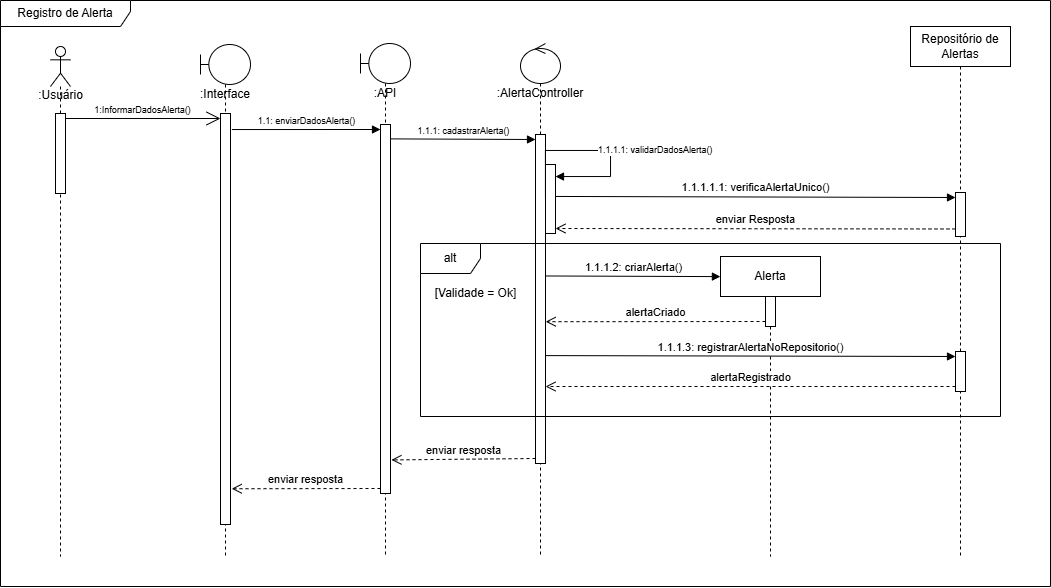

The diagram above was exported from draw.io. Its source (the exported page's mxGraphModel, read from the mxfile embedded in the PNG):
<mxGraphModel dx="913" dy="531" grid="1" gridSize="10" guides="1" tooltips="1" connect="1" arrows="1" fold="1" page="1" pageScale="1" pageWidth="827" pageHeight="1169" math="0" shadow="0">
  <root>
    <mxCell id="0" />
    <mxCell id="1" parent="0" />
    <object label="&lt;div&gt;&lt;br&gt;&lt;/div&gt;:Usuário" id="TPVHz8wVQf9FJ052up42-14">
      <mxCell style="shape=umlLifeline;perimeter=lifelinePerimeter;html=1;container=1;dropTarget=0;collapsible=0;recursiveResize=0;outlineConnect=0;portConstraint=eastwest;newEdgeStyle={&quot;curved&quot;:0,&quot;rounded&quot;:0};participant=umlActor;size=40;textShadow=0;verticalAlign=top;labelPosition=center;verticalLabelPosition=middle;align=center;spacingTop=21;labelBackgroundColor=none;spacing=2;" parent="1" vertex="1">
        <mxGeometry x="120" y="210" width="20" height="510" as="geometry" />
      </mxCell>
    </object>
    <mxCell id="TPVHz8wVQf9FJ052up42-24" value="" style="html=1;points=[[0,0,0,0,5],[0,1,0,0,-5],[1,0,0,0,5],[1,1,0,0,-5]];perimeter=orthogonalPerimeter;outlineConnect=0;targetShapes=umlLifeline;portConstraint=eastwest;newEdgeStyle={&quot;curved&quot;:0,&quot;rounded&quot;:0};" parent="TPVHz8wVQf9FJ052up42-14" vertex="1">
      <mxGeometry x="5" y="67" width="10" height="80" as="geometry" />
    </mxCell>
    <mxCell id="TPVHz8wVQf9FJ052up42-18" value=":Interface" style="shape=umlLifeline;perimeter=lifelinePerimeter;whiteSpace=wrap;html=1;container=1;dropTarget=0;collapsible=0;recursiveResize=0;outlineConnect=0;portConstraint=eastwest;newEdgeStyle={&quot;curved&quot;:0,&quot;rounded&quot;:0};participant=umlBoundary;spacingTop=36;verticalAlign=top;" parent="1" vertex="1">
      <mxGeometry x="270" y="208" width="50" height="512" as="geometry" />
    </mxCell>
    <mxCell id="TPVHz8wVQf9FJ052up42-32" value="" style="html=1;points=[[0,0,0,0,5],[0,1,0,0,-5],[1,0,0,0,5],[1,1,0,0,-5]];perimeter=orthogonalPerimeter;outlineConnect=0;targetShapes=umlLifeline;portConstraint=eastwest;newEdgeStyle={&quot;curved&quot;:0,&quot;rounded&quot;:0};" parent="TPVHz8wVQf9FJ052up42-18" vertex="1">
      <mxGeometry x="20" y="69" width="10" height="411" as="geometry" />
    </mxCell>
    <mxCell id="TPVHz8wVQf9FJ052up42-21" value=":AlertaController" style="shape=umlLifeline;perimeter=lifelinePerimeter;whiteSpace=wrap;html=1;container=1;dropTarget=0;collapsible=0;recursiveResize=0;outlineConnect=0;portConstraint=eastwest;newEdgeStyle={&quot;curved&quot;:0,&quot;rounded&quot;:0};participant=umlControl;spacingTop=36;verticalAlign=top;" parent="1" vertex="1">
      <mxGeometry x="590" y="207" width="40" height="513" as="geometry" />
    </mxCell>
    <mxCell id="TPVHz8wVQf9FJ052up42-38" value="" style="html=1;points=[[0,0,0,0,5],[0,1,0,0,-5],[1,0,0,0,5],[1,1,0,0,-5]];perimeter=orthogonalPerimeter;outlineConnect=0;targetShapes=umlLifeline;portConstraint=eastwest;newEdgeStyle={&quot;curved&quot;:0,&quot;rounded&quot;:0};" parent="TPVHz8wVQf9FJ052up42-21" vertex="1">
      <mxGeometry x="15" y="91" width="10" height="329" as="geometry" />
    </mxCell>
    <mxCell id="TPVHz8wVQf9FJ052up42-43" value="" style="html=1;points=[[0,0,0,0,5],[0,1,0,0,-5],[1,0,0,0,5],[1,1,0,0,-5]];perimeter=orthogonalPerimeter;outlineConnect=0;targetShapes=umlLifeline;portConstraint=eastwest;newEdgeStyle={&quot;curved&quot;:0,&quot;rounded&quot;:0};" parent="TPVHz8wVQf9FJ052up42-21" vertex="1">
      <mxGeometry x="25" y="121" width="10" height="69" as="geometry" />
    </mxCell>
    <mxCell id="TPVHz8wVQf9FJ052up42-44" value="1.1.1.1: validarDadosAlerta()" style="html=1;align=left;spacingLeft=2;endArrow=block;rounded=0;edgeStyle=orthogonalEdgeStyle;curved=0;rounded=0;exitX=0.994;exitY=0.194;exitDx=0;exitDy=0;exitPerimeter=0;fontSize=9;" parent="TPVHz8wVQf9FJ052up42-21" source="TPVHz8wVQf9FJ052up42-38" target="TPVHz8wVQf9FJ052up42-43" edge="1">
      <mxGeometry relative="1" as="geometry">
        <mxPoint x="60" y="103" as="sourcePoint" />
        <Array as="points">
          <mxPoint x="90" y="107" />
          <mxPoint x="90" y="133" />
        </Array>
      </mxGeometry>
    </mxCell>
    <mxCell id="TPVHz8wVQf9FJ052up42-23" value="Repositório de Alertas" style="shape=umlLifeline;perimeter=lifelinePerimeter;whiteSpace=wrap;html=1;container=1;dropTarget=0;collapsible=0;recursiveResize=0;outlineConnect=0;portConstraint=eastwest;newEdgeStyle={&quot;curved&quot;:0,&quot;rounded&quot;:0};" parent="1" vertex="1">
      <mxGeometry x="980" y="190" width="100" height="530" as="geometry" />
    </mxCell>
    <mxCell id="TPVHz8wVQf9FJ052up42-46" value="" style="html=1;points=[[0,0,0,0,5],[0,1,0,0,-5],[1,0,0,0,5],[1,1,0,0,-5]];perimeter=orthogonalPerimeter;outlineConnect=0;targetShapes=umlLifeline;portConstraint=eastwest;newEdgeStyle={&quot;curved&quot;:0,&quot;rounded&quot;:0};" parent="TPVHz8wVQf9FJ052up42-23" vertex="1">
      <mxGeometry x="45" y="166" width="10" height="44" as="geometry" />
    </mxCell>
    <mxCell id="TPVHz8wVQf9FJ052up42-56" value="" style="html=1;points=[[0,0,0,0,5],[0,1,0,0,-5],[1,0,0,0,5],[1,1,0,0,-5]];perimeter=orthogonalPerimeter;outlineConnect=0;targetShapes=umlLifeline;portConstraint=eastwest;newEdgeStyle={&quot;curved&quot;:0,&quot;rounded&quot;:0};" parent="TPVHz8wVQf9FJ052up42-23" vertex="1">
      <mxGeometry x="45" y="325" width="10" height="40" as="geometry" />
    </mxCell>
    <mxCell id="TPVHz8wVQf9FJ052up42-25" value="Registro de Alerta" style="shape=umlFrame;whiteSpace=wrap;html=1;pointerEvents=0;width=130;height=26;" parent="1" vertex="1">
      <mxGeometry x="70" y="164" width="1050" height="586" as="geometry" />
    </mxCell>
    <mxCell id="TPVHz8wVQf9FJ052up42-26" value="1:InformarDadosAlerta()" style="endArrow=open;endFill=1;endSize=12;html=1;rounded=0;exitX=1;exitY=0;exitDx=0;exitDy=5;exitPerimeter=0;entryX=0;entryY=0;entryDx=0;entryDy=5;entryPerimeter=0;verticalAlign=bottom;fontSize=9;" parent="1" source="TPVHz8wVQf9FJ052up42-24" target="TPVHz8wVQf9FJ052up42-32" edge="1">
      <mxGeometry width="160" relative="1" as="geometry">
        <mxPoint x="150" y="290" as="sourcePoint" />
        <mxPoint x="270" y="282" as="targetPoint" />
      </mxGeometry>
    </mxCell>
    <mxCell id="TPVHz8wVQf9FJ052up42-39" value=":API" style="shape=umlLifeline;perimeter=lifelinePerimeter;whiteSpace=wrap;html=1;container=1;dropTarget=0;collapsible=0;recursiveResize=0;outlineConnect=0;portConstraint=eastwest;newEdgeStyle={&quot;curved&quot;:0,&quot;rounded&quot;:0};participant=umlBoundary;spacingTop=36;verticalAlign=top;" parent="1" vertex="1">
      <mxGeometry x="430" y="207" width="50" height="513" as="geometry" />
    </mxCell>
    <mxCell id="TPVHz8wVQf9FJ052up42-40" value="" style="html=1;points=[[0,0,0,0,5],[0,1,0,0,-5],[1,0,0,0,5],[1,1,0,0,-5]];perimeter=orthogonalPerimeter;outlineConnect=0;targetShapes=umlLifeline;portConstraint=eastwest;newEdgeStyle={&quot;curved&quot;:0,&quot;rounded&quot;:0};" parent="TPVHz8wVQf9FJ052up42-39" vertex="1">
      <mxGeometry x="20" y="81" width="10" height="369" as="geometry" />
    </mxCell>
    <mxCell id="TPVHz8wVQf9FJ052up42-41" value="1.1: enviarDadosAlerta()" style="html=1;verticalAlign=bottom;endArrow=block;curved=0;rounded=0;exitX=1.138;exitY=0.039;exitDx=0;exitDy=0;exitPerimeter=0;entryX=0;entryY=0;entryDx=0;entryDy=5;entryPerimeter=0;fontSize=9;" parent="1" source="TPVHz8wVQf9FJ052up42-32" target="TPVHz8wVQf9FJ052up42-40" edge="1">
      <mxGeometry x="0.0015" width="80" relative="1" as="geometry">
        <mxPoint x="300" y="291" as="sourcePoint" />
        <mxPoint x="420" y="329" as="targetPoint" />
        <mxPoint as="offset" />
      </mxGeometry>
    </mxCell>
    <mxCell id="TPVHz8wVQf9FJ052up42-42" value="1.1.1: cadastrarAlerta()" style="html=1;verticalAlign=bottom;endArrow=block;curved=0;rounded=0;exitX=1.049;exitY=0.039;exitDx=0;exitDy=0;exitPerimeter=0;entryX=0;entryY=0;entryDx=0;entryDy=5;entryPerimeter=0;fontSize=9;" parent="1" source="TPVHz8wVQf9FJ052up42-40" target="TPVHz8wVQf9FJ052up42-38" edge="1">
      <mxGeometry width="80" relative="1" as="geometry">
        <mxPoint x="530" y="330" as="sourcePoint" />
        <mxPoint x="610" y="330" as="targetPoint" />
      </mxGeometry>
    </mxCell>
    <mxCell id="TPVHz8wVQf9FJ052up42-45" value="1.1.1.1.1: verificaAlertaUnico()" style="html=1;verticalAlign=bottom;endArrow=block;curved=0;rounded=0;exitX=1.007;exitY=0.463;exitDx=0;exitDy=0;exitPerimeter=0;entryX=0;entryY=0;entryDx=0;entryDy=5;entryPerimeter=0;" parent="1" source="TPVHz8wVQf9FJ052up42-43" target="TPVHz8wVQf9FJ052up42-46" edge="1">
      <mxGeometry width="80" relative="1" as="geometry">
        <mxPoint x="710" y="370" as="sourcePoint" />
        <mxPoint x="790" y="370" as="targetPoint" />
      </mxGeometry>
    </mxCell>
    <mxCell id="TPVHz8wVQf9FJ052up42-50" value="enviar Resposta" style="html=1;verticalAlign=bottom;endArrow=open;dashed=1;endSize=8;curved=0;rounded=0;entryX=1;entryY=1;entryDx=0;entryDy=-5;entryPerimeter=0;exitX=-0.003;exitY=0.829;exitDx=0;exitDy=0;exitPerimeter=0;" parent="1" source="TPVHz8wVQf9FJ052up42-46" target="TPVHz8wVQf9FJ052up42-43" edge="1">
      <mxGeometry relative="1" as="geometry">
        <mxPoint x="790" y="390" as="sourcePoint" />
        <mxPoint x="710" y="390" as="targetPoint" />
      </mxGeometry>
    </mxCell>
    <mxCell id="TPVHz8wVQf9FJ052up42-51" value="Alerta" style="shape=umlLifeline;perimeter=lifelinePerimeter;whiteSpace=wrap;html=1;container=1;dropTarget=0;collapsible=0;recursiveResize=0;outlineConnect=0;portConstraint=eastwest;newEdgeStyle={&quot;curved&quot;:0,&quot;rounded&quot;:0};" parent="1" vertex="1">
      <mxGeometry x="790" y="420" width="100" height="300" as="geometry" />
    </mxCell>
    <mxCell id="TPVHz8wVQf9FJ052up42-52" value="" style="html=1;points=[[0,0,0,0,5],[0,1,0,0,-5],[1,0,0,0,5],[1,1,0,0,-5]];perimeter=orthogonalPerimeter;outlineConnect=0;targetShapes=umlLifeline;portConstraint=eastwest;newEdgeStyle={&quot;curved&quot;:0,&quot;rounded&quot;:0};" parent="TPVHz8wVQf9FJ052up42-51" vertex="1">
      <mxGeometry x="45" y="40" width="10" height="30" as="geometry" />
    </mxCell>
    <mxCell id="TPVHz8wVQf9FJ052up42-53" value="1.1.1.2: criarAlerta()" style="html=1;verticalAlign=bottom;endArrow=block;curved=0;rounded=0;exitX=0.983;exitY=0.43;exitDx=0;exitDy=0;exitPerimeter=0;entryX=-0.001;entryY=0.067;entryDx=0;entryDy=0;entryPerimeter=0;" parent="1" source="TPVHz8wVQf9FJ052up42-38" target="TPVHz8wVQf9FJ052up42-51" edge="1">
      <mxGeometry width="80" relative="1" as="geometry">
        <mxPoint x="660" y="440" as="sourcePoint" />
        <mxPoint x="740" y="440" as="targetPoint" />
      </mxGeometry>
    </mxCell>
    <mxCell id="TPVHz8wVQf9FJ052up42-54" value="alertaCriado" style="html=1;verticalAlign=bottom;endArrow=open;dashed=1;endSize=8;curved=0;rounded=0;exitX=0;exitY=1;exitDx=0;exitDy=-5;exitPerimeter=0;entryX=1.017;entryY=0.569;entryDx=0;entryDy=0;entryPerimeter=0;" parent="1" source="TPVHz8wVQf9FJ052up42-52" target="TPVHz8wVQf9FJ052up42-38" edge="1">
      <mxGeometry relative="1" as="geometry">
        <mxPoint x="780" y="480" as="sourcePoint" />
        <mxPoint x="700" y="480" as="targetPoint" />
      </mxGeometry>
    </mxCell>
    <mxCell id="TPVHz8wVQf9FJ052up42-55" value="1.1.1.3: registrarAlertaNoRepositorio()" style="html=1;verticalAlign=bottom;endArrow=block;curved=0;rounded=0;exitX=0.97;exitY=0.672;exitDx=0;exitDy=0;exitPerimeter=0;entryX=0;entryY=0;entryDx=0;entryDy=5;entryPerimeter=0;" parent="1" source="TPVHz8wVQf9FJ052up42-38" target="TPVHz8wVQf9FJ052up42-56" edge="1">
      <mxGeometry width="80" relative="1" as="geometry">
        <mxPoint x="690" y="520" as="sourcePoint" />
        <mxPoint x="770" y="520" as="targetPoint" />
      </mxGeometry>
    </mxCell>
    <mxCell id="TPVHz8wVQf9FJ052up42-57" value="alertaRegistrado" style="html=1;verticalAlign=bottom;endArrow=open;dashed=1;endSize=8;curved=0;rounded=0;entryX=1.004;entryY=0.766;entryDx=0;entryDy=0;entryPerimeter=0;exitX=0;exitY=1;exitDx=0;exitDy=-5;exitPerimeter=0;" parent="1" source="TPVHz8wVQf9FJ052up42-56" target="TPVHz8wVQf9FJ052up42-38" edge="1">
      <mxGeometry relative="1" as="geometry">
        <mxPoint x="900" y="550" as="sourcePoint" />
        <mxPoint x="820" y="550" as="targetPoint" />
      </mxGeometry>
    </mxCell>
    <mxCell id="TPVHz8wVQf9FJ052up42-58" value="alt" style="shape=umlFrame;whiteSpace=wrap;html=1;pointerEvents=0;" parent="1" vertex="1">
      <mxGeometry x="490" y="407" width="580" height="173" as="geometry" />
    </mxCell>
    <mxCell id="TPVHz8wVQf9FJ052up42-59" value="[Validade = Ok]" style="text;html=1;align=center;verticalAlign=middle;resizable=0;points=[];autosize=1;strokeColor=none;fillColor=none;" parent="1" vertex="1">
      <mxGeometry x="490" y="442" width="110" height="30" as="geometry" />
    </mxCell>
    <mxCell id="TPVHz8wVQf9FJ052up42-60" value="enviar resposta" style="html=1;verticalAlign=bottom;endArrow=open;dashed=1;endSize=8;curved=0;rounded=0;exitX=0;exitY=1;exitDx=0;exitDy=-5;exitPerimeter=0;entryX=1.093;entryY=0.909;entryDx=0;entryDy=0;entryPerimeter=0;" parent="1" source="TPVHz8wVQf9FJ052up42-38" target="TPVHz8wVQf9FJ052up42-40" edge="1">
      <mxGeometry relative="1" as="geometry">
        <mxPoint x="590" y="620" as="sourcePoint" />
        <mxPoint x="510" y="620" as="targetPoint" />
      </mxGeometry>
    </mxCell>
    <mxCell id="TPVHz8wVQf9FJ052up42-61" value="enviar resposta" style="html=1;verticalAlign=bottom;endArrow=open;dashed=1;endSize=8;curved=0;rounded=0;exitX=0;exitY=1;exitDx=0;exitDy=-5;exitPerimeter=0;entryX=1.12;entryY=0.913;entryDx=0;entryDy=0;entryPerimeter=0;" parent="1" source="TPVHz8wVQf9FJ052up42-40" target="TPVHz8wVQf9FJ052up42-32" edge="1">
      <mxGeometry relative="1" as="geometry">
        <mxPoint x="470" y="650" as="sourcePoint" />
        <mxPoint x="256" y="651" as="targetPoint" />
      </mxGeometry>
    </mxCell>
  </root>
</mxGraphModel>